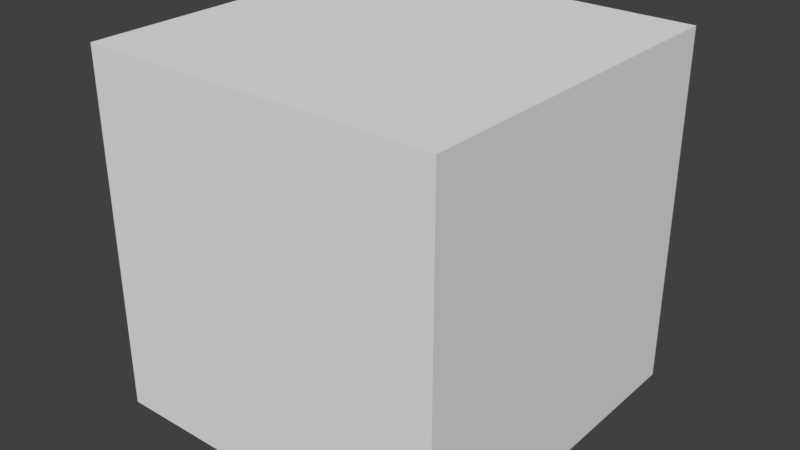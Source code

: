 # Source: cube.animated.blend  (saved by Blender 2.79.0; exported with 4.5.12 LTS)
import bpy
from mathutils import Matrix  # noqa: F401  (used for matrix-valued properties, if any)

bpy.ops.wm.read_factory_settings(use_empty=True)
scene = bpy.context.scene
scene.name = 'Scene'

# ---- collections
col_collection_1 = bpy.data.collections.new('Collection 1'); scene.collection.children.link(col_collection_1)

# ---- materials (node trees are filled in below, after node groups)
mat_material = bpy.data.materials.new('Material')
mat_material.alpha_threshold = 0.0
mat_material.use_transparent_shadow = False
mat_material.roughness = 0.5
mat_material.line_color = (0.0, 0.0, 0.0, 1.0)

# ---- material node trees

# ---- world
world_world = bpy.data.worlds.new('World'); scene.world = world_world
world_world.color = (0.05088, 0.05088, 0.05088)
world_world.use_sun_shadow = False
world_world.sun_shadow_jitter_overblur = 0.0
world_world.cycles.sampling_method = 'MANUAL'

# ---- meshes
me_cube = bpy.data.meshes.new('Cube')
me_cube.from_pydata([(1.0, 1.242, 0.0007761), (1.0, -0.758, 0.0007761), (-1.0, -0.758, 0.0007761), (-1.0, 1.242, 0.0007761), (1.0, 1.242, 2.001), (1.0, -0.758, 2.001), (-1.0, -0.758, 2.001), (-1.0, 1.242, 2.001)], [], [(0, 1, 2, 3), (4, 7, 6, 5), (0, 4, 5, 1), (1, 5, 6, 2), (2, 6, 7, 3), (4, 0, 3, 7)])
_uv = me_cube.uv_layers.new(name='UVMap')
_uv.uv.foreach_set('vector', [0.5, 0.25, 0.5, 0.5, 0.25, 0.5, 0.25, 0.25, 0.5, 0.9999, 0.25, 0.9999, 0.25, 0.75, 0.5, 0.75, 0.75, 0.5, 0.75, 0.75, 0.5, 0.75, 0.5, 0.5, 0.5, 0.5, 0.5, 0.75, 0.25, 0.75, 0.25, 0.5, 0.25, 0.5, 0.25, 0.75, 8.667e-05, 0.75, 8.659e-05, 0.5, 0.5, 8.659e-05, 0.5, 0.25, 0.25, 0.25, 0.25, 8.659e-05])
me_cube.materials.append(mat_material)
me_cube.use_remesh_preserve_volume = False
me_cube.use_remesh_preserve_attributes = False
me_cube.use_mirror_vertex_groups = False
me_cube.update()

# ---- objects
ob_cube = bpy.data.objects.new('Cube', me_cube)

# ---- transforms, parenting, visibility, modifiers, constraints
ob_cube.location = (0.0, 0.0, 0.0)
ob_cube.lock_rotations_4d = False
ob_cube.empty_display_type = 'ARROWS'
ob_cube.lineart.crease_threshold = 0.0

# ---- collection membership
col_collection_1.objects.link(ob_cube)

# ---- scene / render settings (as saved in the file)
scene.camera = ob_cube
scene.frame_start = 1; scene.frame_end = 250; scene.frame_set(60)
scene.render.engine = 'BLENDER_EEVEE_NEXT'
scene.render.resolution_percentage = 50
scene.render.dither_intensity = 0.0
scene.cycles.use_denoising = False
scene.cycles.samples = 128
scene.cycles.sampling_pattern = 'TABULATED_SOBOL'
scene.cycles.use_adaptive_sampling = False
scene.cycles.use_light_tree = False
scene.cycles.blur_glossy = 0.0
scene.cycles.sample_clamp_indirect = 0.0
scene.view_settings.view_transform = 'Standard'
bpy.context.view_layer.update()

# ---- added for rendering (the .blend has no active camera and no usable light): camera, sun
cam_auto = bpy.data.cameras.new('AutoCamera')
cam_auto.lens = 50.0
cam_auto.sensor_width = 36.0
cam_auto.clip_end = 1000.0
ob_auto_camera = bpy.data.objects.new('AutoCamera', cam_auto)
scene.collection.objects.link(ob_auto_camera)
ob_auto_camera.location = (3.20507, -3.60413, 3.56483)
ob_auto_camera.rotation_euler = (1.09748, -7.21219e-08, 0.694738)
scene.camera = ob_auto_camera
light_auto_sun = bpy.data.lights.new('AutoSun', 'SUN')
light_auto_sun.energy = 3.0
light_auto_sun.angle = 0.0523599
ob_auto_sun = bpy.data.objects.new('AutoSun', light_auto_sun)
scene.collection.objects.link(ob_auto_sun)
ob_auto_sun.rotation_euler = (0.872665, 0.174533, 0.523599)
bpy.context.view_layer.update()
